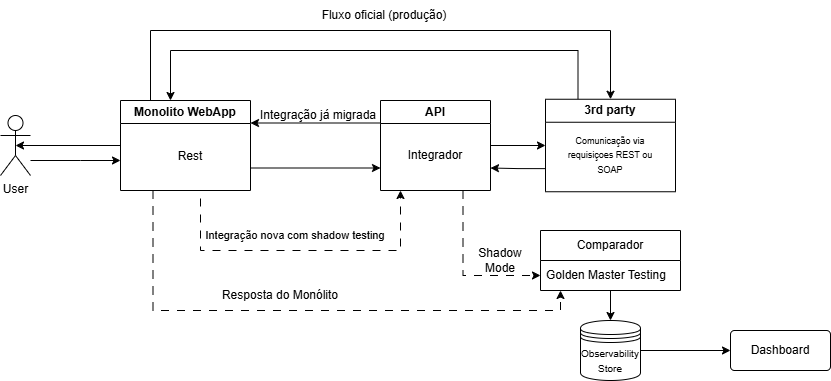

The diagram above was exported from draw.io. Its source (the exported page's mxGraphModel, read from the mxfile embedded in the PNG):
<mxGraphModel dx="1143" dy="629" grid="1" gridSize="10" guides="1" tooltips="1" connect="1" arrows="1" fold="1" page="1" pageScale="1" pageWidth="827" pageHeight="1169" math="0" shadow="0">
  <root>
    <mxCell id="0" />
    <mxCell id="1" parent="0" />
    <mxCell id="b_GhawqOTjpz9DkcQPQ9-4" edge="1" parent="1" source="iih42Lb3xZ8ZyvbcU1RO-5" style="edgeStyle=orthogonalEdgeStyle;rounded=0;orthogonalLoop=1;jettySize=auto;html=1;exitX=1;exitY=0.75;exitDx=0;exitDy=0;entryX=0;entryY=0.75;entryDx=0;entryDy=0;" target="iih42Lb3xZ8ZyvbcU1RO-11">
      <mxGeometry relative="1" as="geometry" />
    </mxCell>
    <mxCell id="b_GhawqOTjpz9DkcQPQ9-7" edge="1" parent="1" style="edgeStyle=orthogonalEdgeStyle;rounded=0;orthogonalLoop=1;jettySize=auto;html=1;dashed=1;dashPattern=8 8;">
      <mxGeometry relative="1" as="geometry">
        <Array as="points">
          <mxPoint x="340" y="250" />
          <mxPoint x="340" y="310" />
          <mxPoint x="540" y="310" />
          <mxPoint x="540" y="250" />
        </Array>
        <mxPoint x="300" y="250" as="sourcePoint" />
        <mxPoint x="540" y="250" as="targetPoint" />
      </mxGeometry>
    </mxCell>
    <mxCell id="b_GhawqOTjpz9DkcQPQ9-30" edge="1" parent="1" source="iih42Lb3xZ8ZyvbcU1RO-5" style="edgeStyle=orthogonalEdgeStyle;rounded=0;orthogonalLoop=1;jettySize=auto;html=1;entryX=0.5;entryY=0;entryDx=0;entryDy=0;" target="iih42Lb3xZ8ZyvbcU1RO-14">
      <mxGeometry relative="1" as="geometry">
        <Array as="points">
          <mxPoint x="290" y="90" />
          <mxPoint x="750" y="90" />
        </Array>
      </mxGeometry>
    </mxCell>
    <mxCell id="iih42Lb3xZ8ZyvbcU1RO-5" parent="1" style="swimlane;whiteSpace=wrap;html=1;" value="Monolito WebApp" vertex="1">
      <mxGeometry height="90" width="130" x="260" y="160" as="geometry" />
    </mxCell>
    <mxCell id="iih42Lb3xZ8ZyvbcU1RO-6" parent="iih42Lb3xZ8ZyvbcU1RO-5" style="text;html=1;whiteSpace=wrap;strokeColor=none;fillColor=none;align=center;verticalAlign=middle;rounded=0;" value="Rest" vertex="1">
      <mxGeometry width="40" x="50" y="55" as="geometry" />
    </mxCell>
    <mxCell id="iih42Lb3xZ8ZyvbcU1RO-10" edge="1" parent="1" source="iih42Lb3xZ8ZyvbcU1RO-7" style="edgeStyle=orthogonalEdgeStyle;rounded=0;orthogonalLoop=1;jettySize=auto;html=1;">
      <mxGeometry relative="1" as="geometry">
        <Array as="points">
          <mxPoint x="220" y="220" />
          <mxPoint x="220" y="220" />
        </Array>
        <mxPoint x="260" y="220.0000000000001" as="targetPoint" />
      </mxGeometry>
    </mxCell>
    <mxCell id="iih42Lb3xZ8ZyvbcU1RO-7" parent="1" style="shape=umlActor;verticalLabelPosition=bottom;verticalAlign=top;html=1;outlineConnect=0;" value="User" vertex="1">
      <mxGeometry height="60" width="30" x="140" y="175" as="geometry" />
    </mxCell>
    <mxCell id="iih42Lb3xZ8ZyvbcU1RO-8" edge="1" parent="1" source="iih42Lb3xZ8ZyvbcU1RO-5" style="edgeStyle=orthogonalEdgeStyle;rounded=0;orthogonalLoop=1;jettySize=auto;html=1;entryX=0.5;entryY=0.5;entryDx=0;entryDy=0;entryPerimeter=0;" target="iih42Lb3xZ8ZyvbcU1RO-7">
      <mxGeometry relative="1" as="geometry" />
    </mxCell>
    <mxCell id="b_GhawqOTjpz9DkcQPQ9-5" edge="1" parent="1" source="iih42Lb3xZ8ZyvbcU1RO-11" style="edgeStyle=orthogonalEdgeStyle;rounded=0;orthogonalLoop=1;jettySize=auto;html=1;exitX=0;exitY=0.25;exitDx=0;exitDy=0;entryX=1;entryY=0.25;entryDx=0;entryDy=0;" target="iih42Lb3xZ8ZyvbcU1RO-5">
      <mxGeometry relative="1" as="geometry" />
    </mxCell>
    <mxCell id="b_GhawqOTjpz9DkcQPQ9-43" edge="1" parent="1" source="iih42Lb3xZ8ZyvbcU1RO-11" style="edgeStyle=orthogonalEdgeStyle;rounded=0;orthogonalLoop=1;jettySize=auto;html=1;exitX=1;exitY=0.5;exitDx=0;exitDy=0;entryX=0;entryY=0.5;entryDx=0;entryDy=0;" target="iih42Lb3xZ8ZyvbcU1RO-14">
      <mxGeometry relative="1" as="geometry" />
    </mxCell>
    <mxCell id="b_GhawqOTjpz9DkcQPQ9-47" edge="1" parent="1" source="iih42Lb3xZ8ZyvbcU1RO-11" style="edgeStyle=orthogonalEdgeStyle;rounded=0;orthogonalLoop=1;jettySize=auto;html=1;exitX=0.75;exitY=1;exitDx=0;exitDy=0;entryX=0;entryY=0.5;entryDx=0;entryDy=0;dashed=1;dashPattern=8 8;" target="b_GhawqOTjpz9DkcQPQ9-17">
      <mxGeometry relative="1" as="geometry" />
    </mxCell>
    <mxCell id="iih42Lb3xZ8ZyvbcU1RO-11" parent="1" style="swimlane;whiteSpace=wrap;html=1;" value="API" vertex="1">
      <mxGeometry height="90" width="110" x="520" y="160" as="geometry" />
    </mxCell>
    <mxCell id="iih42Lb3xZ8ZyvbcU1RO-12" parent="iih42Lb3xZ8ZyvbcU1RO-11" style="text;html=1;whiteSpace=wrap;strokeColor=none;fillColor=none;align=center;verticalAlign=middle;rounded=0;" value="Integrador" vertex="1">
      <mxGeometry height="30" width="60" x="25" y="40" as="geometry" />
    </mxCell>
    <mxCell id="b_GhawqOTjpz9DkcQPQ9-40" edge="1" parent="1" source="iih42Lb3xZ8ZyvbcU1RO-14" style="edgeStyle=orthogonalEdgeStyle;rounded=0;orthogonalLoop=1;jettySize=auto;html=1;exitX=0.25;exitY=0;exitDx=0;exitDy=0;">
      <mxGeometry relative="1" as="geometry">
        <Array as="points">
          <mxPoint x="718" y="110" />
          <mxPoint x="310" y="110" />
        </Array>
        <mxPoint x="310" y="160" as="targetPoint" />
      </mxGeometry>
    </mxCell>
    <mxCell id="b_GhawqOTjpz9DkcQPQ9-44" edge="1" parent="1" source="iih42Lb3xZ8ZyvbcU1RO-14" style="edgeStyle=orthogonalEdgeStyle;rounded=0;orthogonalLoop=1;jettySize=auto;html=1;exitX=0;exitY=0.75;exitDx=0;exitDy=0;entryX=1;entryY=0.75;entryDx=0;entryDy=0;" target="iih42Lb3xZ8ZyvbcU1RO-11">
      <mxGeometry relative="1" as="geometry" />
    </mxCell>
    <mxCell id="iih42Lb3xZ8ZyvbcU1RO-14" parent="1" style="swimlane;whiteSpace=wrap;html=1;" value="3rd party" vertex="1">
      <mxGeometry height="92.5" width="130" x="685" y="158.75" as="geometry" />
    </mxCell>
    <mxCell id="iih42Lb3xZ8ZyvbcU1RO-17" parent="iih42Lb3xZ8ZyvbcU1RO-14" style="text;html=1;whiteSpace=wrap;strokeColor=none;fillColor=none;align=center;verticalAlign=middle;rounded=0;" value="&lt;font style=&quot;font-size: 9px;&quot;&gt;Comunicação via requisiçoes REST ou SOAP&lt;/font&gt;" vertex="1">
      <mxGeometry height="10" width="90" x="20" y="50" as="geometry" />
    </mxCell>
    <mxCell id="b_GhawqOTjpz9DkcQPQ9-6" parent="1" style="text;html=1;whiteSpace=wrap;strokeColor=none;fillColor=none;align=center;verticalAlign=middle;rounded=0;" value="Integração já migrada" vertex="1">
      <mxGeometry height="30" width="136" x="390" y="160" as="geometry" />
    </mxCell>
    <mxCell id="b_GhawqOTjpz9DkcQPQ9-9" parent="1" style="text;html=1;whiteSpace=wrap;strokeColor=none;fillColor=none;align=center;verticalAlign=middle;rounded=0;fontSize=11;" value="Integração nova com shadow testing" vertex="1">
      <mxGeometry height="30" width="230" x="320" y="280" as="geometry" />
    </mxCell>
    <mxCell id="b_GhawqOTjpz9DkcQPQ9-48" edge="1" parent="1" source="b_GhawqOTjpz9DkcQPQ9-16" style="edgeStyle=orthogonalEdgeStyle;rounded=0;orthogonalLoop=1;jettySize=auto;html=1;entryX=0.5;entryY=0;entryDx=0;entryDy=0;" target="b_GhawqOTjpz9DkcQPQ9-33">
      <mxGeometry relative="1" as="geometry" />
    </mxCell>
    <mxCell id="b_GhawqOTjpz9DkcQPQ9-16" parent="1" style="swimlane;fontStyle=0;childLayout=stackLayout;horizontal=1;startSize=30;horizontalStack=0;resizeParent=1;resizeParentMax=0;resizeLast=0;collapsible=1;marginBottom=0;whiteSpace=wrap;html=1;" value="Comparador" vertex="1">
      <mxGeometry height="60" width="140" x="680" y="290" as="geometry" />
    </mxCell>
    <mxCell id="b_GhawqOTjpz9DkcQPQ9-17" parent="b_GhawqOTjpz9DkcQPQ9-16" style="text;strokeColor=none;fillColor=none;align=left;verticalAlign=middle;spacingLeft=4;spacingRight=4;overflow=hidden;points=[[0,0.5],[1,0.5]];portConstraint=eastwest;rotatable=0;whiteSpace=wrap;html=1;" value="Golden Master Testing" vertex="1">
      <mxGeometry height="30" width="140" y="30" as="geometry" />
    </mxCell>
    <mxCell id="b_GhawqOTjpz9DkcQPQ9-39" edge="1" parent="1" source="b_GhawqOTjpz9DkcQPQ9-33" style="edgeStyle=orthogonalEdgeStyle;rounded=0;orthogonalLoop=1;jettySize=auto;html=1;entryX=0;entryY=0.5;entryDx=0;entryDy=0;" target="b_GhawqOTjpz9DkcQPQ9-38">
      <mxGeometry relative="1" as="geometry" />
    </mxCell>
    <mxCell id="b_GhawqOTjpz9DkcQPQ9-33" parent="1" style="shape=datastore;whiteSpace=wrap;html=1;" value="&lt;font style=&quot;font-size: 10px;&quot;&gt;Observability Store&lt;/font&gt;" vertex="1">
      <mxGeometry height="60" width="60" x="720" y="380" as="geometry" />
    </mxCell>
    <mxCell id="b_GhawqOTjpz9DkcQPQ9-38" parent="1" style="rounded=1;arcSize=10;whiteSpace=wrap;html=1;align=center;" value="Dashboard" vertex="1">
      <mxGeometry height="40" width="100" x="870" y="390" as="geometry" />
    </mxCell>
    <mxCell id="b_GhawqOTjpz9DkcQPQ9-49" edge="1" parent="1" source="iih42Lb3xZ8ZyvbcU1RO-5" style="edgeStyle=orthogonalEdgeStyle;rounded=0;orthogonalLoop=1;jettySize=auto;html=1;exitX=0.25;exitY=1;exitDx=0;exitDy=0;entryX=0.143;entryY=1;entryDx=0;entryDy=0;entryPerimeter=0;dashed=1;dashPattern=8 8;" target="b_GhawqOTjpz9DkcQPQ9-17">
      <mxGeometry relative="1" as="geometry" />
    </mxCell>
    <mxCell id="b_GhawqOTjpz9DkcQPQ9-50" parent="1" style="text;html=1;whiteSpace=wrap;strokeColor=none;fillColor=none;align=center;verticalAlign=middle;rounded=0;" value="Resposta do Monólito" vertex="1">
      <mxGeometry height="30" width="140" x="350" y="340" as="geometry" />
    </mxCell>
    <mxCell id="b_GhawqOTjpz9DkcQPQ9-51" parent="1" style="text;html=1;whiteSpace=wrap;strokeColor=none;fillColor=none;align=center;verticalAlign=middle;rounded=0;" value="Fluxo oficial (produção)" vertex="1">
      <mxGeometry height="30" width="220" x="414" y="60" as="geometry" />
    </mxCell>
    <mxCell id="b_GhawqOTjpz9DkcQPQ9-52" parent="1" style="text;html=1;whiteSpace=wrap;strokeColor=none;fillColor=none;align=center;verticalAlign=middle;rounded=0;" value="Shadow Mode" vertex="1">
      <mxGeometry height="30" width="60" x="610" y="305" as="geometry" />
    </mxCell>
  </root>
</mxGraphModel>